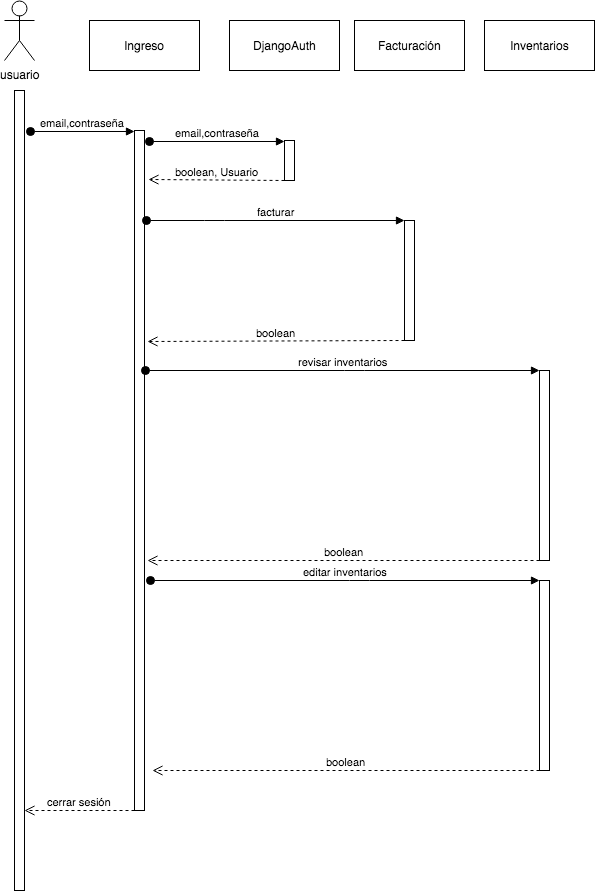

The diagram above was exported from draw.io. Its source (the exported page's mxGraphModel, read from the mxfile embedded in the PNG):
<mxGraphModel dx="1190" dy="898" grid="1" gridSize="10" guides="1" tooltips="1" connect="1" arrows="1" fold="1" page="0" pageScale="1.5" pageWidth="826" pageHeight="1169" background="#ffffff" math="0" shadow="0">
  <root>
    <mxCell id="0" style=";html=1;" />
    <mxCell id="1" style=";html=1;" parent="0" />
    <mxCell id="203ddc3f05053f58-90" value="" style="html=1;points=[];perimeter=orthogonalPerimeter;" vertex="1" parent="1">
      <mxGeometry x="130" y="90" width="10" height="680" as="geometry" />
    </mxCell>
    <mxCell id="203ddc3f05053f58-91" value="email,contraseña" style="html=1;verticalAlign=bottom;startArrow=oval;endArrow=block;startSize=8;" edge="1" target="203ddc3f05053f58-90" parent="1">
      <mxGeometry relative="1" as="geometry">
        <mxPoint x="26" y="91" as="sourcePoint" />
      </mxGeometry>
    </mxCell>
    <mxCell id="203ddc3f05053f58-92" value="usuario" style="shape=umlActor;verticalLabelPosition=bottom;labelBackgroundColor=#ffffff;verticalAlign=top;html=1;" vertex="1" parent="1">
      <mxGeometry y="-40" width="30" height="60" as="geometry" />
    </mxCell>
    <mxCell id="203ddc3f05053f58-93" value="" style="html=1;points=[];perimeter=orthogonalPerimeter;" vertex="1" parent="1">
      <mxGeometry x="10" y="50" width="10" height="800" as="geometry" />
    </mxCell>
    <mxCell id="203ddc3f05053f58-94" value="Ingreso" style="html=1;" vertex="1" parent="1">
      <mxGeometry x="85" y="-20" width="110" height="50" as="geometry" />
    </mxCell>
    <mxCell id="203ddc3f05053f58-95" value="" style="html=1;points=[];perimeter=orthogonalPerimeter;" vertex="1" parent="1">
      <mxGeometry x="280" y="100" width="10" height="40" as="geometry" />
    </mxCell>
    <mxCell id="203ddc3f05053f58-96" value="email,contraseña" style="html=1;verticalAlign=bottom;startArrow=oval;endArrow=block;startSize=8;" edge="1" target="203ddc3f05053f58-95" parent="1">
      <mxGeometry relative="1" as="geometry">
        <mxPoint x="145" y="101" as="sourcePoint" />
      </mxGeometry>
    </mxCell>
    <mxCell id="203ddc3f05053f58-97" value="DjangoAuth" style="html=1;" vertex="1" parent="1">
      <mxGeometry x="225" y="-20" width="110" height="50" as="geometry" />
    </mxCell>
    <mxCell id="203ddc3f05053f58-98" value="boolean, Usuario" style="html=1;verticalAlign=bottom;endArrow=open;dashed=1;endSize=8;" edge="1" parent="1">
      <mxGeometry relative="1" as="geometry">
        <mxPoint x="280" y="140" as="sourcePoint" />
        <mxPoint x="144" y="139" as="targetPoint" />
      </mxGeometry>
    </mxCell>
    <mxCell id="203ddc3f05053f58-100" value="" style="html=1;points=[];perimeter=orthogonalPerimeter;" vertex="1" parent="1">
      <mxGeometry x="400" y="180" width="10" height="120" as="geometry" />
    </mxCell>
    <mxCell id="203ddc3f05053f58-101" value="facturar" style="html=1;verticalAlign=bottom;startArrow=oval;endArrow=block;startSize=8;" edge="1" target="203ddc3f05053f58-100" parent="1">
      <mxGeometry relative="1" as="geometry">
        <mxPoint x="142" y="180" as="sourcePoint" />
        <Array as="points">
          <mxPoint x="210" y="180" />
        </Array>
      </mxGeometry>
    </mxCell>
    <mxCell id="203ddc3f05053f58-102" value="Facturación" style="html=1;" vertex="1" parent="1">
      <mxGeometry x="350" y="-20" width="110" height="50" as="geometry" />
    </mxCell>
    <mxCell id="203ddc3f05053f58-103" value="boolean" style="html=1;verticalAlign=bottom;endArrow=open;dashed=1;endSize=8;entryX=1.3;entryY=0.31;entryPerimeter=0;" edge="1" parent="1" target="203ddc3f05053f58-90">
      <mxGeometry relative="1" as="geometry">
        <mxPoint x="400" y="300" as="sourcePoint" />
        <mxPoint x="320" y="300" as="targetPoint" />
      </mxGeometry>
    </mxCell>
    <mxCell id="203ddc3f05053f58-104" value="" style="html=1;points=[];perimeter=orthogonalPerimeter;" vertex="1" parent="1">
      <mxGeometry x="535" y="330" width="10" height="190" as="geometry" />
    </mxCell>
    <mxCell id="203ddc3f05053f58-105" value="revisar inventarios" style="html=1;verticalAlign=bottom;startArrow=oval;endArrow=block;startSize=8;" edge="1" target="203ddc3f05053f58-104" parent="1">
      <mxGeometry relative="1" as="geometry">
        <mxPoint x="141" y="330" as="sourcePoint" />
        <Array as="points">
          <mxPoint x="350" y="330" />
        </Array>
      </mxGeometry>
    </mxCell>
    <mxCell id="203ddc3f05053f58-106" value="Inventarios" style="html=1;" vertex="1" parent="1">
      <mxGeometry x="480" y="-20" width="110" height="50" as="geometry" />
    </mxCell>
    <mxCell id="203ddc3f05053f58-107" value="boolean" style="html=1;verticalAlign=bottom;endArrow=open;dashed=1;endSize=8;exitX=0;exitY=1;exitPerimeter=0;" edge="1" parent="1" source="203ddc3f05053f58-104">
      <mxGeometry relative="1" as="geometry">
        <mxPoint x="468" y="411" as="sourcePoint" />
        <mxPoint x="143" y="520" as="targetPoint" />
      </mxGeometry>
    </mxCell>
    <mxCell id="203ddc3f05053f58-108" value="" style="html=1;points=[];perimeter=orthogonalPerimeter;" vertex="1" parent="1">
      <mxGeometry x="535" y="540" width="10" height="190" as="geometry" />
    </mxCell>
    <mxCell id="203ddc3f05053f58-109" value="editar inventarios" style="html=1;verticalAlign=bottom;startArrow=oval;endArrow=block;startSize=8;" edge="1" target="203ddc3f05053f58-108" parent="1">
      <mxGeometry relative="1" as="geometry">
        <mxPoint x="146" y="540" as="sourcePoint" />
        <Array as="points">
          <mxPoint x="355" y="540" />
        </Array>
      </mxGeometry>
    </mxCell>
    <mxCell id="203ddc3f05053f58-110" value="boolean" style="html=1;verticalAlign=bottom;endArrow=open;dashed=1;endSize=8;exitX=0;exitY=1;exitPerimeter=0;" edge="1" source="203ddc3f05053f58-108" parent="1">
      <mxGeometry relative="1" as="geometry">
        <mxPoint x="473" y="621" as="sourcePoint" />
        <mxPoint x="148" y="730" as="targetPoint" />
      </mxGeometry>
    </mxCell>
    <mxCell id="203ddc3f05053f58-111" value="cerrar sesión" style="html=1;verticalAlign=bottom;endArrow=open;dashed=1;endSize=8;entryX=1;entryY=0.9;entryPerimeter=0;" edge="1" parent="1" target="203ddc3f05053f58-93">
      <mxGeometry relative="1" as="geometry">
        <mxPoint x="130" y="770" as="sourcePoint" />
        <mxPoint x="50" y="770" as="targetPoint" />
      </mxGeometry>
    </mxCell>
  </root>
</mxGraphModel>